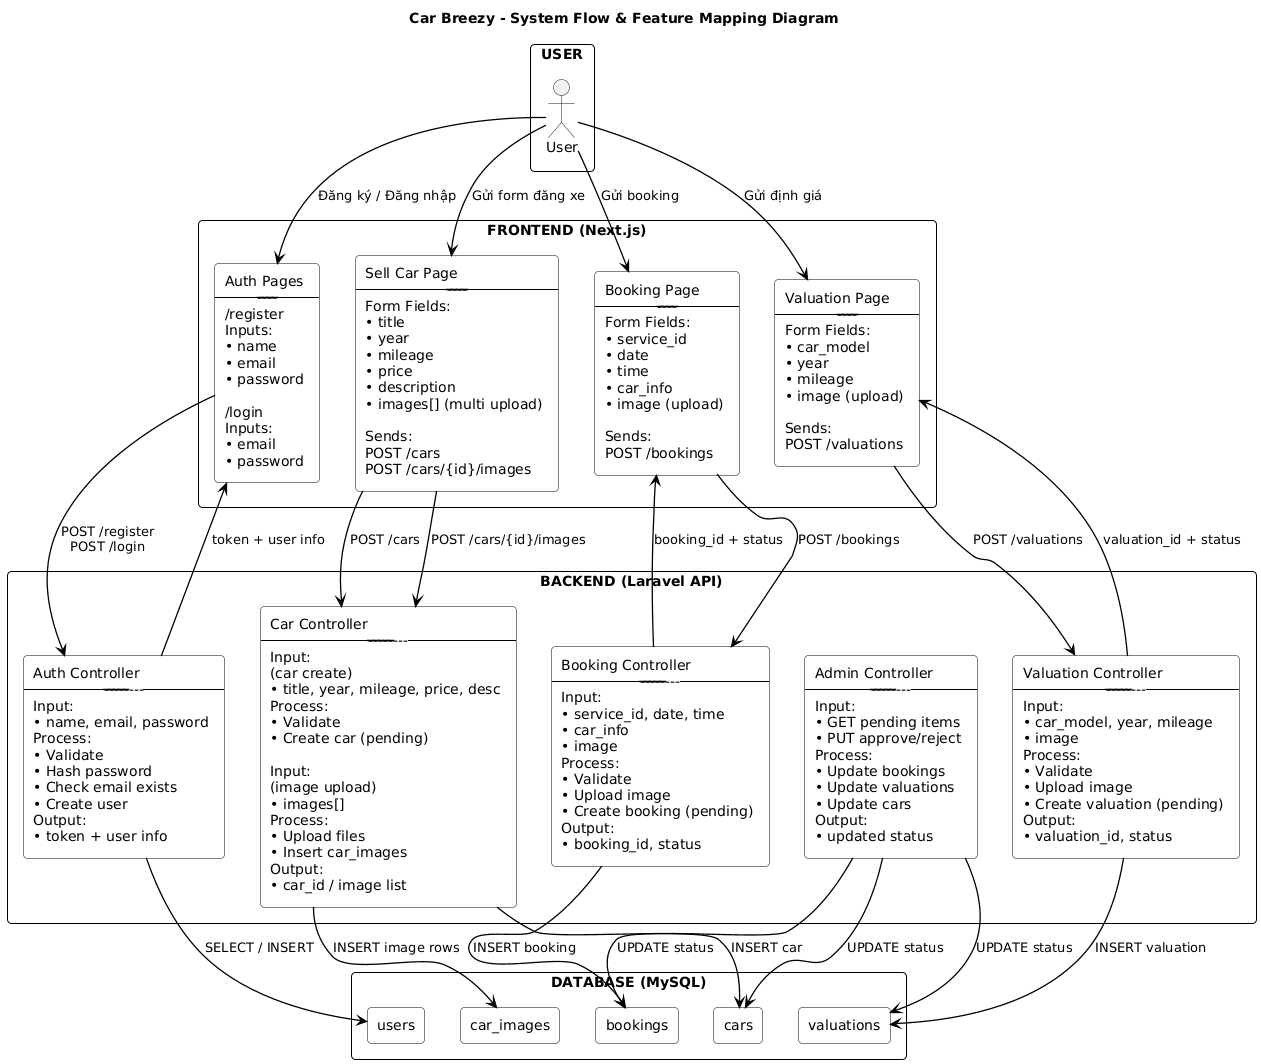

The diagram above was rendered by PlantUML. Its source (embedded in the PNG):
@startuml
title Car Breezy - System Flow & Feature Mapping Diagram

skinparam backgroundColor white
skinparam shadowing false
skinparam ArrowColor black
skinparam ArrowThickness 1.3

skinparam rectangle {
  BackgroundColor white
  BorderColor black
  FontColor black
  FontSize 14
  RoundCorner 8
}

skinparam packageStyle rectangle

'===========================================================
' USER SIDE
'===========================================================

package "USER" {
    actor User as U
}

'===========================================================
' FRONTEND SIDE (WITH FORM FIELDS)
'===========================================================

package "FRONTEND (Next.js)" {

    rectangle "Auth Pages\n------------------------\n/register\nInputs:\n• name\n• email\n• password\n\n/login\nInputs:\n• email\n• password" as FE_AUTH

    rectangle "Booking Page\n------------------------\nForm Fields:\n• service_id\n• date\n• time\n• car_info\n• image (upload)\n\nSends:\nPOST /bookings" as FE_BOOK

    rectangle "Valuation Page\n------------------------\nForm Fields:\n• car_model\n• year\n• mileage\n• image (upload)\n\nSends:\nPOST /valuations" as FE_VAL

    rectangle "Sell Car Page\n------------------------\nForm Fields:\n• title\n• year\n• mileage\n• price\n• description\n• images[] (multi upload)\n\nSends:\nPOST /cars\nPOST /cars/{id}/images" as FE_SELL
}

'===========================================================
' BACKEND (API WITH FULL DATA PROCESS)
'===========================================================

package "BACKEND (Laravel API)" {

    rectangle "Auth Controller\n--------------------------------\nInput:\n• name, email, password\nProcess:\n• Validate\n• Hash password\n• Check email exists\n• Create user\nOutput:\n• token + user info" as API_AUTH

    rectangle "Booking Controller\n--------------------------------\nInput:\n• service_id, date, time\n• car_info\n• image\nProcess:\n• Validate\n• Upload image\n• Create booking (pending)\nOutput:\n• booking_id, status" as API_BOOK

    rectangle "Valuation Controller\n--------------------------------\nInput:\n• car_model, year, mileage\n• image\nProcess:\n• Validate\n• Upload image\n• Create valuation (pending)\nOutput:\n• valuation_id, status" as API_VAL

    rectangle "Car Controller\n--------------------------------\nInput:\n(car create)\n• title, year, mileage, price, desc\nProcess:\n• Validate\n• Create car (pending)\n\nInput:\n(image upload)\n• images[]\nProcess:\n• Upload files\n• Insert car_images\nOutput:\n• car_id / image list" as API_CAR

    rectangle "Admin Controller\n--------------------------------\nInput:\n• GET pending items\n• PUT approve/reject\nProcess:\n• Update bookings\n• Update valuations\n• Update cars\nOutput:\n• updated status" as API_ADMIN
}

'===========================================================
' DATABASE
'===========================================================

package "DATABASE (MySQL)" {
    rectangle "users" as TB_USERS
    rectangle "bookings" as TB_BOOK
    rectangle "valuations" as TB_VAL
    rectangle "cars" as TB_CAR
    rectangle "car_images" as TB_IMG
}

'===========================================================
' FLOW — USER → FE → BACKEND → DB
'===========================================================

U --> FE_AUTH : Đăng ký / Đăng nhập
FE_AUTH --> API_AUTH : POST /register\nPOST /login
API_AUTH --> TB_USERS : SELECT / INSERT
API_AUTH --> FE_AUTH : token + user info

U --> FE_BOOK : Gửi booking
FE_BOOK --> API_BOOK : POST /bookings
API_BOOK --> TB_BOOK : INSERT booking
API_BOOK --> FE_BOOK : booking_id + status

U --> FE_VAL : Gửi định giá
FE_VAL --> API_VAL : POST /valuations
API_VAL --> TB_VAL : INSERT valuation
API_VAL --> FE_VAL : valuation_id + status

U --> FE_SELL : Gửi form đăng xe
FE_SELL --> API_CAR : POST /cars
API_CAR --> TB_CAR : INSERT car

FE_SELL --> API_CAR : POST /cars/{id}/images
API_CAR --> TB_IMG : INSERT image rows

API_ADMIN --> TB_BOOK : UPDATE status
API_ADMIN --> TB_VAL : UPDATE status
API_ADMIN --> TB_CAR : UPDATE status
@enduml